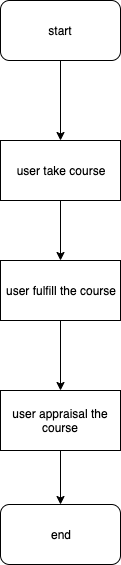

The diagram above was exported from draw.io. Its source (the exported page's mxGraphModel, read from the mxfile embedded in the PNG):
<mxGraphModel dx="892" dy="666" grid="1" gridSize="10" guides="1" tooltips="1" connect="1" arrows="1" fold="1" page="1" pageScale="1" pageWidth="827" pageHeight="1169" math="0" shadow="0">
  <root>
    <mxCell id="0" />
    <mxCell id="1" parent="0" />
    <mxCell id="8cDA6h703kAY-Uh1-DT7-1" value="start" style="rounded=1;whiteSpace=wrap;html=1;" parent="1" vertex="1">
      <mxGeometry x="170" y="50" width="120" height="60" as="geometry" />
    </mxCell>
    <mxCell id="8cDA6h703kAY-Uh1-DT7-2" value="user take course" style="rounded=0;whiteSpace=wrap;html=1;" parent="1" vertex="1">
      <mxGeometry x="170" y="190" width="120" height="60" as="geometry" />
    </mxCell>
    <mxCell id="8cDA6h703kAY-Uh1-DT7-3" value="user fulfill the course" style="rounded=0;whiteSpace=wrap;html=1;" parent="1" vertex="1">
      <mxGeometry x="170" y="310" width="120" height="60" as="geometry" />
    </mxCell>
    <mxCell id="8cDA6h703kAY-Uh1-DT7-4" value="user appraisal the course" style="rounded=0;whiteSpace=wrap;html=1;" parent="1" vertex="1">
      <mxGeometry x="170" y="440" width="120" height="60" as="geometry" />
    </mxCell>
    <mxCell id="8cDA6h703kAY-Uh1-DT7-5" value="end" style="rounded=1;whiteSpace=wrap;html=1;" parent="1" vertex="1">
      <mxGeometry x="170" y="554" width="120" height="60" as="geometry" />
    </mxCell>
    <mxCell id="8cDA6h703kAY-Uh1-DT7-6" value="" style="endArrow=classic;html=1;entryX=0.5;entryY=0;entryDx=0;entryDy=0;" parent="1" source="8cDA6h703kAY-Uh1-DT7-1" target="8cDA6h703kAY-Uh1-DT7-2" edge="1">
      <mxGeometry width="50" height="50" relative="1" as="geometry">
        <mxPoint x="230" y="120" as="sourcePoint" />
        <mxPoint x="250" y="170" as="targetPoint" />
      </mxGeometry>
    </mxCell>
    <mxCell id="8cDA6h703kAY-Uh1-DT7-7" value="" style="endArrow=classic;html=1;" parent="1" source="8cDA6h703kAY-Uh1-DT7-2" target="8cDA6h703kAY-Uh1-DT7-3" edge="1">
      <mxGeometry width="50" height="50" relative="1" as="geometry">
        <mxPoint x="170" y="690" as="sourcePoint" />
        <mxPoint x="220" y="640" as="targetPoint" />
      </mxGeometry>
    </mxCell>
    <mxCell id="8cDA6h703kAY-Uh1-DT7-8" value="" style="endArrow=classic;html=1;" parent="1" source="8cDA6h703kAY-Uh1-DT7-3" target="8cDA6h703kAY-Uh1-DT7-4" edge="1">
      <mxGeometry width="50" height="50" relative="1" as="geometry">
        <mxPoint x="170" y="690" as="sourcePoint" />
        <mxPoint x="220" y="640" as="targetPoint" />
      </mxGeometry>
    </mxCell>
    <mxCell id="8cDA6h703kAY-Uh1-DT7-9" value="" style="endArrow=classic;html=1;exitX=0.5;exitY=1;exitDx=0;exitDy=0;" parent="1" source="8cDA6h703kAY-Uh1-DT7-4" target="8cDA6h703kAY-Uh1-DT7-5" edge="1">
      <mxGeometry width="50" height="50" relative="1" as="geometry">
        <mxPoint x="170" y="690" as="sourcePoint" />
        <mxPoint x="220" y="600" as="targetPoint" />
      </mxGeometry>
    </mxCell>
  </root>
</mxGraphModel>